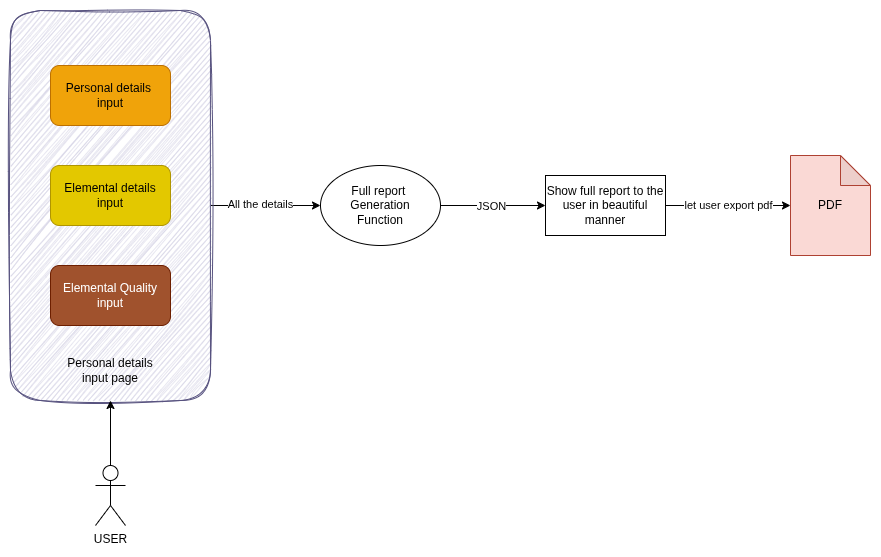

The diagram above was exported from draw.io. Its source (the exported page's mxGraphModel, read from the mxfile embedded in the PNG):
<mxGraphModel dx="1426" dy="791" grid="1" gridSize="10" guides="1" tooltips="1" connect="1" arrows="1" fold="1" page="1" pageScale="1" pageWidth="1169" pageHeight="827" math="0" shadow="0">
  <root>
    <mxCell id="0" />
    <mxCell id="1" parent="0" />
    <mxCell id="42zNaCLORy8MybR83VyY-9" style="edgeStyle=orthogonalEdgeStyle;rounded=0;orthogonalLoop=1;jettySize=auto;html=1;exitX=1;exitY=0.5;exitDx=0;exitDy=0;entryX=0;entryY=0.5;entryDx=0;entryDy=0;" edge="1" parent="1" source="42zNaCLORy8MybR83VyY-4" target="42zNaCLORy8MybR83VyY-8">
      <mxGeometry relative="1" as="geometry" />
    </mxCell>
    <mxCell id="42zNaCLORy8MybR83VyY-15" value="All the details" style="edgeLabel;html=1;align=center;verticalAlign=middle;resizable=0;points=[];" vertex="1" connectable="0" parent="42zNaCLORy8MybR83VyY-9">
      <mxGeometry x="-0.1091" y="2" relative="1" as="geometry">
        <mxPoint as="offset" />
      </mxGeometry>
    </mxCell>
    <mxCell id="42zNaCLORy8MybR83VyY-4" value="" style="rounded=1;whiteSpace=wrap;html=1;fillColor=#d0cee2;strokeColor=#56517e;sketch=1;curveFitting=1;jiggle=2;" vertex="1" parent="1">
      <mxGeometry x="155" y="156" width="200" height="390" as="geometry" />
    </mxCell>
    <mxCell id="42zNaCLORy8MybR83VyY-1" value="Elemental details input" style="rounded=1;whiteSpace=wrap;html=1;fillColor=#e3c800;fontColor=#000000;strokeColor=#B09500;" vertex="1" parent="1">
      <mxGeometry x="195" y="311" width="120" height="60" as="geometry" />
    </mxCell>
    <mxCell id="42zNaCLORy8MybR83VyY-2" value="Personal details&amp;nbsp;&lt;div&gt;input&lt;/div&gt;" style="rounded=1;whiteSpace=wrap;html=1;fillColor=#f0a30a;fontColor=#000000;strokeColor=#BD7000;" vertex="1" parent="1">
      <mxGeometry x="195" y="211" width="120" height="60" as="geometry" />
    </mxCell>
    <mxCell id="42zNaCLORy8MybR83VyY-3" value="Elemental Quality input" style="rounded=1;whiteSpace=wrap;html=1;fillColor=#a0522d;fontColor=#ffffff;strokeColor=#6D1F00;" vertex="1" parent="1">
      <mxGeometry x="195" y="411" width="120" height="60" as="geometry" />
    </mxCell>
    <mxCell id="42zNaCLORy8MybR83VyY-13" style="edgeStyle=orthogonalEdgeStyle;rounded=0;orthogonalLoop=1;jettySize=auto;html=1;entryX=0.5;entryY=1;entryDx=0;entryDy=0;" edge="1" parent="1" source="42zNaCLORy8MybR83VyY-5" target="42zNaCLORy8MybR83VyY-4">
      <mxGeometry relative="1" as="geometry" />
    </mxCell>
    <mxCell id="42zNaCLORy8MybR83VyY-5" value="USER" style="shape=umlActor;verticalLabelPosition=bottom;verticalAlign=top;html=1;outlineConnect=0;" vertex="1" parent="1">
      <mxGeometry x="240" y="611" width="30" height="60" as="geometry" />
    </mxCell>
    <mxCell id="42zNaCLORy8MybR83VyY-11" value="" style="edgeStyle=orthogonalEdgeStyle;rounded=0;orthogonalLoop=1;jettySize=auto;html=1;" edge="1" parent="1" source="42zNaCLORy8MybR83VyY-8" target="42zNaCLORy8MybR83VyY-10">
      <mxGeometry relative="1" as="geometry" />
    </mxCell>
    <mxCell id="42zNaCLORy8MybR83VyY-12" value="JSON" style="edgeLabel;html=1;align=center;verticalAlign=middle;resizable=0;points=[];" vertex="1" connectable="0" parent="42zNaCLORy8MybR83VyY-11">
      <mxGeometry x="0.175" y="-1" relative="1" as="geometry">
        <mxPoint x="-12" y="-1" as="offset" />
      </mxGeometry>
    </mxCell>
    <mxCell id="42zNaCLORy8MybR83VyY-8" value="Full report&amp;nbsp;&lt;div&gt;Generation&lt;/div&gt;&lt;div&gt;Function&lt;/div&gt;" style="ellipse;whiteSpace=wrap;html=1;" vertex="1" parent="1">
      <mxGeometry x="465" y="311" width="120" height="80" as="geometry" />
    </mxCell>
    <mxCell id="42zNaCLORy8MybR83VyY-10" value="Show full report to the user in beautiful manner" style="whiteSpace=wrap;html=1;" vertex="1" parent="1">
      <mxGeometry x="690" y="321" width="120" height="60" as="geometry" />
    </mxCell>
    <mxCell id="42zNaCLORy8MybR83VyY-14" value="Personal details input page" style="text;html=1;whiteSpace=wrap;strokeColor=none;fillColor=none;align=center;verticalAlign=middle;rounded=0;" vertex="1" parent="1">
      <mxGeometry x="210" y="501" width="90" height="30" as="geometry" />
    </mxCell>
    <mxCell id="42zNaCLORy8MybR83VyY-16" value="PDF" style="shape=note;whiteSpace=wrap;html=1;backgroundOutline=1;darkOpacity=0.05;fillColor=#fad9d5;strokeColor=#ae4132;" vertex="1" parent="1">
      <mxGeometry x="935" y="301" width="80" height="100" as="geometry" />
    </mxCell>
    <mxCell id="42zNaCLORy8MybR83VyY-17" style="edgeStyle=orthogonalEdgeStyle;rounded=0;orthogonalLoop=1;jettySize=auto;html=1;exitX=1;exitY=0.5;exitDx=0;exitDy=0;entryX=0;entryY=0.5;entryDx=0;entryDy=0;entryPerimeter=0;" edge="1" parent="1" source="42zNaCLORy8MybR83VyY-10" target="42zNaCLORy8MybR83VyY-16">
      <mxGeometry relative="1" as="geometry" />
    </mxCell>
    <mxCell id="42zNaCLORy8MybR83VyY-18" value="let user export pdf" style="edgeLabel;html=1;align=center;verticalAlign=middle;resizable=0;points=[];" vertex="1" connectable="0" parent="42zNaCLORy8MybR83VyY-17">
      <mxGeometry x="-0.008" y="1" relative="1" as="geometry">
        <mxPoint as="offset" />
      </mxGeometry>
    </mxCell>
  </root>
</mxGraphModel>